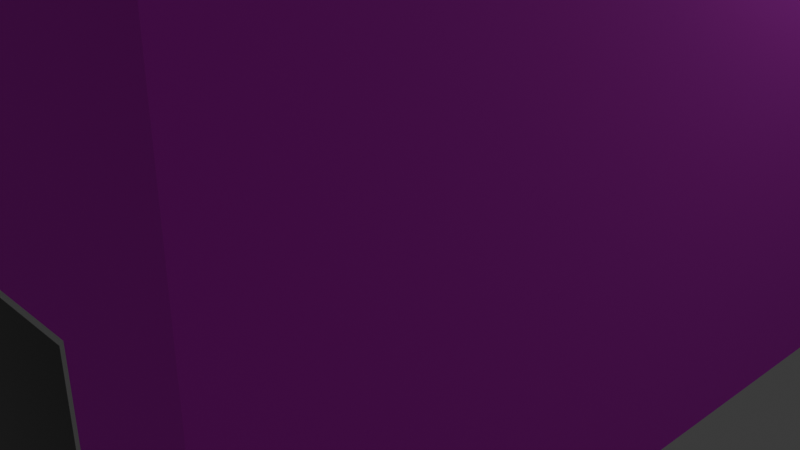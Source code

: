 # Source: house_1.blend  (saved by Blender 4.2.66; exported with 4.5.12 LTS)
import bpy
from mathutils import Matrix  # noqa: F401  (used for matrix-valued properties, if any)

bpy.ops.wm.read_factory_settings(use_empty=True)
scene = bpy.context.scene
scene.name = 'Scene'

# ---- collections
col_collection = bpy.data.collections.new('Collection'); scene.collection.children.link(col_collection)
col_cam_light = bpy.data.collections.new('cam&light'); scene.collection.children.link(col_cam_light)
col_scale_reference = bpy.data.collections.new('scale reference'); scene.collection.children.link(col_scale_reference)

# ---- images (referenced by path relative to the original .blend; pixels are not part of the script)
import os
ASSET_DIR = os.environ.get("B2B_ASSET_DIR", "")  # directory of the original .blend (textures are referenced by path, not embedded)
HERE = os.path.dirname(os.path.abspath(__file__))  # packed textures are extracted next to this script under _unpacked/

def load_image(name, relpath, width, height, colorspace="sRGB"):
    """Load a texture the original file referenced (path relative to the .blend, or extracted next to this script)."""
    p = next((c for c in (os.path.join(HERE, relpath), os.path.join(ASSET_DIR, relpath)) if relpath and os.path.exists(c)), "")
    if p:
        img = bpy.data.images.load(p, check_existing=True)
        img.name = name
    else:  # same state as the original file: an image datablock whose file is absent (Cycles renders it pink)
        img = bpy.data.images.new(name, width, height)
        img.source = "FILE"
        img.filepath = "//" + (relpath or name)
    img.colorspace_settings.name = colorspace
    return img
img_bricks_02_256x256_png = load_image('Bricks_02-256x256.png', 'Bricks_02-256x256.png', 1024, 1024, 'sRGB')
img_roofs_01_256x256_png = load_image('Roofs_01-256x256.png', 'Roofs_01-256x256.png', 1024, 1024, 'sRGB')

# ---- materials (node trees are filled in below, after node groups)
mat_brick = bpy.data.materials.new('Brick')
mat_doorred = bpy.data.materials.new('DoorRed')
mat_paintwhite = bpy.data.materials.new('PaintWhite')
mat_darkness = bpy.data.materials.new('Darkness')
mat_roof = bpy.data.materials.new('Roof')
mat_material_001 = bpy.data.materials.new('Material.001')
mat_material_001.alpha_threshold = 0.0
mat_material_001.use_transparent_shadow = False
mat_material_001.roughness = 0.5
mat_material_001.line_color = (0.0, 0.0, 0.0, 1.0)
mat_skin = bpy.data.materials.new('Skin')
mat_skin.roughness = 0.5
mat_top = bpy.data.materials.new('Top')
mat_trousers = bpy.data.materials.new('Trousers')
mat_shoes = bpy.data.materials.new('Shoes')

# ---- material node trees
mat_brick.use_nodes = True; mat_brick.node_tree.nodes.clear()
_N = mat_brick.node_tree.nodes; _L = mat_brick.node_tree.links
n0 = _N.new('ShaderNodeBsdfPrincipled'); n0.name = 'Principled BSDF'; n0.location = (10, 300)
n0.inputs[2].default_value = 1.0
n1 = _N.new('ShaderNodeOutputMaterial'); n1.name = 'Material Output'; n1.location = (300, 300)
n2 = _N.new('ShaderNodeTexImage'); n2.name = 'Image Texture.001'; n2.location = (-295, 299)
n2.image = img_bricks_02_256x256_png
n2.projection = 'BOX'
n3 = _N.new('ShaderNodeMapping'); n3.name = 'Mapping'; n3.location = (-619, 291)
n3.vector_type = 'TEXTURE'
n3.inputs[3].default_value = (0.2, 0.2, 0.2)
n4 = _N.new('ShaderNodeTexCoord'); n4.name = 'Texture Coordinate'; n4.location = (-929, 280)
_L.new(n0.outputs[0], n1.inputs[0])
_L.new(n2.outputs[0], n0.inputs[0])
_L.new(n3.outputs[0], n2.inputs[0])
_L.new(n4.outputs[0], n3.inputs[0])
n1.is_active_output = True
mat_doorred.use_nodes = True; mat_doorred.node_tree.nodes.clear()
_N = mat_doorred.node_tree.nodes; _L = mat_doorred.node_tree.links
n0 = _N.new('ShaderNodeBsdfPrincipled'); n0.name = 'Principled BSDF'; n0.location = (10, 300)
n0.inputs[0].default_value = (0.8879, 0.06125, 0.002125, 1.0)
n1 = _N.new('ShaderNodeOutputMaterial'); n1.name = 'Material Output'; n1.location = (300, 300)
_L.new(n0.outputs[0], n1.inputs[0])
n1.is_active_output = True
mat_paintwhite.use_nodes = True; mat_paintwhite.node_tree.nodes.clear()
_N = mat_paintwhite.node_tree.nodes; _L = mat_paintwhite.node_tree.links
n0 = _N.new('ShaderNodeBsdfPrincipled'); n0.name = 'Principled BSDF'; n0.location = (10, 300)
n0.inputs[2].default_value = 0.3
n1 = _N.new('ShaderNodeOutputMaterial'); n1.name = 'Material Output'; n1.location = (300, 300)
_L.new(n0.outputs[0], n1.inputs[0])
n1.is_active_output = True
mat_darkness.use_nodes = True; mat_darkness.node_tree.nodes.clear()
_N = mat_darkness.node_tree.nodes; _L = mat_darkness.node_tree.links
n0 = _N.new('ShaderNodeBsdfPrincipled'); n0.name = 'Principled BSDF'; n0.location = (10, 300)
n0.inputs[0].default_value = (0.04714, 0.04714, 0.04714, 1.0)
n0.inputs[2].default_value = 0.2
n1 = _N.new('ShaderNodeOutputMaterial'); n1.name = 'Material Output'; n1.location = (300, 300)
_L.new(n0.outputs[0], n1.inputs[0])
n1.is_active_output = True
mat_roof.use_nodes = True; mat_roof.node_tree.nodes.clear()
_N = mat_roof.node_tree.nodes; _L = mat_roof.node_tree.links
n0 = _N.new('ShaderNodeBsdfPrincipled'); n0.name = 'Principled BSDF'; n0.location = (10, 300)
n1 = _N.new('ShaderNodeOutputMaterial'); n1.name = 'Material Output'; n1.location = (300, 300)
n2 = _N.new('ShaderNodeTexImage'); n2.name = 'Image Texture'; n2.location = (-358, 297)
n2.image = img_roofs_01_256x256_png
n2.projection = 'BOX'
n3 = _N.new('ShaderNodeMapping'); n3.name = 'Mapping'; n3.location = (-604, 297)
n4 = _N.new('ShaderNodeTexCoord'); n4.name = 'Texture Coordinate'; n4.location = (-885, 292)
_L.new(n0.outputs[0], n1.inputs[0])
_L.new(n2.outputs[0], n0.inputs[0])
_L.new(n4.outputs[3], n3.inputs[0])
_L.new(n3.outputs[0], n2.inputs[0])
n1.is_active_output = True
mat_material_001.use_nodes = True; mat_material_001.node_tree.nodes.clear()
_N = mat_material_001.node_tree.nodes; _L = mat_material_001.node_tree.links
n0 = _N.new('ShaderNodeOutputMaterial'); n0.name = 'Material Output'; n0.location = (300, 300)
n1 = _N.new('ShaderNodeBsdfPrincipled'); n1.name = 'Principled BSDF'; n1.location = (10, 300)
n1.inputs[3].default_value = 1.45
_L.new(n1.outputs[0], n0.inputs[0])
n0.is_active_output = True
mat_skin.use_nodes = True; mat_skin.node_tree.nodes.clear()
_N = mat_skin.node_tree.nodes; _L = mat_skin.node_tree.links
n0 = _N.new('ShaderNodeBsdfPrincipled'); n0.name = 'Principled BSDF'; n0.location = (10, 300)
n0.inputs[0].default_value = (0.1477, 0.09316, 0.7264, 1.0)
n1 = _N.new('ShaderNodeOutputMaterial'); n1.name = 'Material Output'; n1.location = (300, 300)
n2 = _N.new('ShaderNodeNormalMap'); n2.name = 'Normal Map'; n2.location = (-300, -300)
n2.label = 'Normal/Map'
n2.inputs[0].default_value = 0.0
_L.new(n0.outputs[0], n1.inputs[0])
_L.new(n2.outputs[0], n0.inputs[5])
n1.is_active_output = True
mat_top.use_nodes = True; mat_top.node_tree.nodes.clear()
_N = mat_top.node_tree.nodes; _L = mat_top.node_tree.links
n0 = _N.new('ShaderNodeBsdfPrincipled'); n0.name = 'Principled BSDF'; n0.location = (10, 300)
n0.inputs[0].default_value = (0.04322, 0.8003, 0.04734, 1.0)
n1 = _N.new('ShaderNodeOutputMaterial'); n1.name = 'Material Output'; n1.location = (300, 300)
_L.new(n0.outputs[0], n1.inputs[0])
n1.is_active_output = True
mat_trousers.use_nodes = True; mat_trousers.node_tree.nodes.clear()
_N = mat_trousers.node_tree.nodes; _L = mat_trousers.node_tree.links
n0 = _N.new('ShaderNodeBsdfPrincipled'); n0.name = 'Principled BSDF'; n0.location = (10, 300)
n0.inputs[0].default_value = (0.4917, 0.4947, 0.8005, 1.0)
n1 = _N.new('ShaderNodeOutputMaterial'); n1.name = 'Material Output'; n1.location = (300, 300)
_L.new(n0.outputs[0], n1.inputs[0])
n1.is_active_output = True
mat_shoes.use_nodes = True; mat_shoes.node_tree.nodes.clear()
_N = mat_shoes.node_tree.nodes; _L = mat_shoes.node_tree.links
n0 = _N.new('ShaderNodeBsdfPrincipled'); n0.name = 'Principled BSDF'; n0.location = (10, 300)
n0.inputs[0].default_value = (0.012, 0.012, 0.012, 1.0)
n1 = _N.new('ShaderNodeOutputMaterial'); n1.name = 'Material Output'; n1.location = (300, 300)
_L.new(n0.outputs[0], n1.inputs[0])
n1.is_active_output = True

# ---- world
world_world = bpy.data.worlds.new('World'); scene.world = world_world
world_world.use_nodes = True; world_world.node_tree.nodes.clear()
_N = world_world.node_tree.nodes; _L = world_world.node_tree.links
n0 = _N.new('ShaderNodeOutputWorld'); n0.name = 'World Output'; n0.location = (300, 300)
n1 = _N.new('ShaderNodeBackground'); n1.name = 'Background'; n1.location = (10, 300)
n1.inputs[0].default_value = (0.05088, 0.05088, 0.05088, 1.0)
_L.new(n1.outputs[0], n0.inputs[0])
n0.is_active_output = True
world_world.color = (0.05088, 0.05088, 0.05088)
world_world.sun_shadow_jitter_overblur = 0.0

# ---- cameras
cam_camera = bpy.data.cameras.new('Camera')
cam_camera.clip_end = 100.0
cam_camera.ortho_scale = 7.314

# ---- lights
light_light = bpy.data.lights.new('Light', 'POINT')
light_light.energy = 1000.0
light_light.shadow_soft_size = 0.1

# ---- meshes
me_cube_001 = bpy.data.meshes.new('Cube.001')
me_cube_001.from_pydata([(-4.0, -5.0, -4.0), (-4.0, -5.0, 2.0), (-4.0, 5.0, -4.0), (-4.0, 5.0, 2.0), (4.0, -5.0, -4.0), (4.0, -5.0, 2.0), (4.0, 5.0, -4.0), (4.0, 5.0, 2.0), (-3.004, 5.0, -4.0), (-3.004, 5.0, 2.0), (-2.946, -5.0, -3.943), (-3.004, -5.0, 2.0), (-1.744, 5.0, 2.0), (-1.801, -5.0, -3.943), (-1.744, 5.0, -4.0), (-1.744, -5.0, 2.0), (-4.0, -5.0, -1.911), (-4.0, 5.0, -1.911), (4.0, 5.0, -1.911), (4.0, -5.0, -1.911), (-2.946, -5.0, -1.968), (-3.004, 5.0, -1.911), (-1.801, -5.0, -1.968), (-1.744, 5.0, -1.911), (-0.7074, 5.0, 2.0), (2.964, 5.0, 2.0), (-0.7074, -5.0, -4.0), (2.964, -5.0, -4.0), (2.964, 5.0, -4.0), (-0.7074, 5.0, -4.0), (2.964, -5.0, 2.0), (-0.7074, -5.0, 2.0), (2.91, -5.0, -1.965), (-0.6532, -5.0, -1.965), (-0.7074, 5.0, -1.911), (2.964, 5.0, -1.911), (-4.0, 5.0, -2.197), (-4.0, 5.0, -3.281), (4.0, 5.0, -2.197), (4.0, 5.0, -3.281), (4.0, -5.0, -2.197), (4.0, -5.0, -3.281), (-2.946, -5.0, -2.197), (-2.946, -5.0, -3.281), (-3.004, 5.0, -2.197), (-3.004, 5.0, -3.281), (-1.801, -5.0, -2.197), (-1.801, -5.0, -3.281), (-1.744, 5.0, -2.197), (-1.744, 5.0, -3.281), (-4.0, -5.0, -3.281), (-4.0, -5.0, -2.197), (-0.7074, 5.0, -2.197), (-0.7074, 5.0, -3.281), (2.964, 5.0, -2.197), (2.964, 5.0, -3.281), (2.91, -5.0, -2.197), (2.91, -5.0, -3.226), (-0.6532, -5.0, -2.197), (-0.6532, -5.0, -3.226), (-4.0, -5.0, -0.8522), (-4.0, 5.0, -0.8522), (4.0, 5.0, -0.8522), (4.0, -5.0, -0.8522), (-3.004, -5.0, -0.8522), (-3.004, 5.0, -0.8522), (-1.744, -5.0, -0.8522), (-1.744, 5.0, -0.8522), (2.964, -5.0, -0.8522), (-0.7074, -5.0, -0.8522), (-0.7074, 5.0, -0.8522), (2.964, 5.0, -0.8522), (-4.0, -5.0, 0.09905), (-4.0, -5.0, 1.391), (-4.0, 5.0, 1.391), (-4.0, 5.0, 0.09905), (4.0, 5.0, 1.391), (4.0, 5.0, 0.09905), (4.0, -5.0, 1.391), (4.0, -5.0, 0.09905), (-2.949, -5.0, 1.336), (-2.949, -5.0, 0.1533), (-3.004, 5.0, 1.391), (-3.004, 5.0, 0.09905), (-1.798, -5.0, 1.336), (-1.798, -5.0, 0.1533), (-1.744, 5.0, 1.391), (-1.744, 5.0, 0.09905), (2.91, -5.0, 1.336), (2.91, -5.0, 0.1533), (-0.6532, -5.0, 1.336), (-0.6532, -5.0, 0.1533), (-0.7074, 5.0, 1.391), (-0.7074, 5.0, 0.09905), (2.964, 5.0, 1.391), (2.964, 5.0, 0.09905), (-3.004, -5.0, -3.281), (-3.004, -5.0, -4.0), (-1.744, -5.0, -4.0), (-1.744, -5.0, -3.281), (-1.744, -5.0, -1.911), (-3.004, -5.0, -1.911), (-3.004, -5.0, -2.197), (-1.744, -5.0, -2.197), (2.964, -5.0, -1.911), (-0.7074, -5.0, -1.911), (2.964, -5.0, -2.197), (2.964, -5.0, -3.281), (-0.7074, -5.0, -2.197), (-0.7074, -5.0, -3.281), (-3.004, -5.0, 1.391), (-3.004, -5.0, 0.09905), (-1.744, -5.0, 1.391), (-1.744, -5.0, 0.09905), (2.964, -5.0, 1.391), (2.964, -5.0, 0.09905), (-0.7074, -5.0, 1.391), (-0.7074, -5.0, 0.09905), (-4.0, 0.0, 5.748), (2.964, 0.0, 5.748), (4.0, 0.0, 5.748), (-3.004, 0.0, 5.748), (-1.744, 0.0, 5.748), (-0.7074, 0.0, 5.748)], [], [(73, 1, 3, 74), (94, 25, 7, 76), (76, 7, 5, 78), (110, 11, 1, 73), (28, 6, 4, 27), (12, 9, 121, 122), (9, 3, 118, 121), (2, 8, 97, 0), (112, 15, 11, 110), (74, 3, 9, 82), (116, 31, 15, 112), (15, 31, 123, 122), (8, 14, 98, 97), (82, 9, 12, 86), (44, 21, 23, 48), (108, 105, 100, 103), (36, 17, 21, 44), (46, 22, 20, 42), (102, 101, 16, 51), (38, 18, 19, 40), (54, 35, 18, 38), (51, 16, 17, 36), (48, 23, 34, 52), (52, 34, 35, 54), (40, 19, 104, 106), (56, 32, 33, 58), (30, 5, 120, 119), (3, 1, 118), (78, 5, 30, 114), (114, 30, 31, 116), (14, 29, 26, 98), (29, 28, 27, 26), (86, 12, 24, 92), (92, 24, 25, 94), (27, 107, 109, 26), (57, 56, 58, 59), (4, 41, 107, 27), (41, 40, 106, 107), (29, 53, 55, 28), (53, 52, 54, 55), (14, 49, 53, 29), (49, 48, 52, 53), (0, 50, 37, 2), (50, 51, 36, 37), (28, 55, 39, 6), (55, 54, 38, 39), (6, 39, 41, 4), (39, 38, 40, 41), (97, 96, 50, 0), (96, 102, 51, 50), (13, 47, 43, 10), (47, 46, 42, 43), (2, 37, 45, 8), (37, 36, 44, 45), (26, 109, 99, 98), (109, 108, 103, 99), (8, 45, 49, 14), (45, 44, 48, 49), (34, 70, 71, 35), (23, 67, 70, 34), (104, 68, 69, 105), (19, 63, 68, 104), (21, 65, 67, 23), (105, 69, 66, 100), (17, 61, 65, 21), (100, 66, 64, 101), (101, 64, 60, 16), (18, 62, 63, 19), (35, 71, 62, 18), (16, 60, 61, 17), (70, 93, 95, 71), (93, 92, 94, 95), (67, 87, 93, 70), (87, 86, 92, 93), (68, 115, 117, 69), (89, 88, 90, 91), (63, 79, 115, 68), (79, 78, 114, 115), (65, 83, 87, 67), (83, 82, 86, 87), (69, 117, 113, 66), (117, 116, 112, 113), (61, 75, 83, 65), (75, 74, 82, 83), (66, 113, 111, 64), (85, 84, 80, 81), (64, 111, 72, 60), (111, 110, 73, 72), (62, 77, 79, 63), (77, 76, 78, 79), (71, 95, 77, 62), (95, 94, 76, 77), (60, 72, 75, 61), (72, 73, 74, 75), (10, 43, 96, 97), (13, 10, 97, 98), (47, 13, 98, 99), (20, 22, 100, 101), (42, 20, 101, 102), (43, 42, 102, 96), (22, 46, 103, 100), (46, 47, 99, 103), (33, 32, 104, 105), (32, 56, 106, 104), (56, 57, 107, 106), (58, 33, 105, 108), (59, 58, 108, 109), (57, 59, 109, 107), (81, 80, 110, 111), (84, 85, 113, 112), (88, 89, 115, 114), (91, 90, 116, 117), (89, 91, 117, 115), (90, 88, 114, 116), (85, 81, 111, 113), (80, 84, 112, 110), (24, 12, 122, 123), (31, 30, 119, 123), (25, 24, 123, 119), (1, 11, 121, 118), (5, 7, 120), (11, 15, 122, 121), (7, 25, 119, 120)])
me_cube_001.polygons.foreach_set('material_index', [0, 0, 0, 0, 1, 5, 5, 1, 0, 0, 0, 5, 1, 0, 0, 0, 0, 2, 0, 0, 0, 0, 0, 0, 0, 4, 5, 0, 0, 0, 1, 1, 0, 0, 0, 4, 0, 0, 0, 0, 0, 0, 0, 0, 0, 0, 0, 0, 0, 0, 2, 2, 0, 0, 0, 0, 0, 0, 0, 0, 0, 0, 0, 0, 0, 0, 0, 0, 0, 0, 0, 0, 0, 0, 0, 4, 0, 0, 0, 0, 0, 0, 0, 0, 0, 4, 0, 0, 0, 0, 0, 0, 0, 0, 3, 3, 3, 3, 3, 3, 3, 3, 3, 3, 3, 3, 3, 3, 3, 3, 3, 3, 3, 3, 3, 3, 5, 5, 5, 5, 0, 5, 5])
_uv = me_cube_001.uv_layers.new(name='UVMap')
_uv.uv.foreach_set('vector', [0.5926, 0.0, 0.625, 0.0, 0.625, 0.25, 0.5926, 0.25, 0.5926, 0.4402, 0.625, 0.4402, 0.625, 0.5, 0.5926, 0.5, 0.5926, 0.5, 0.625, 0.5, 0.625, 0.75, 0.5926, 0.75, 0.5926, 0.9689, 0.625, 0.9689, 0.625, 1.0, 0.5926, 1.0, 0.3152, 0.5, 0.375, 0.5, 0.375, 0.75, 0.3152, 0.75, 0.625, 0.3205, 0.625, 0.2811, 0.625, 0.2811, 0.625, 0.3205, 0.625, 0.2811, 0.625, 0.25, 0.625, 0.25, 0.625, 0.2811, 0.125, 0.5, 0.1561, 0.5, 0.1561, 0.75, 0.125, 0.75, 0.5926, 0.9295, 0.625, 0.9295, 0.625, 0.9689, 0.5926, 0.9689, 0.5926, 0.25, 0.625, 0.25, 0.625, 0.2811, 0.5926, 0.2811, 0.5926, 0.8697, 0.625, 0.8697, 0.625, 0.9295, 0.5926, 0.9295, 0.625, 0.9295, 0.625, 0.8697, 0.625, 0.8697, 0.625, 0.9295, 0.1561, 0.5, 0.1955, 0.5, 0.1955, 0.75, 0.1561, 0.75, 0.5926, 0.2811, 0.625, 0.2811, 0.625, 0.3205, 0.5926, 0.3205, 0.4185, 0.2811, 0.4403, 0.2811, 0.4403, 0.3205, 0.4185, 0.3205, 0.4185, 0.8697, 0.4403, 0.8697, 0.4403, 0.9295, 0.4185, 0.9295, 0.4185, 0.25, 0.4403, 0.25, 0.4403, 0.2811, 0.4185, 0.2811, 0.4185, 0.9313, 0.4359, 0.9313, 0.4359, 0.9671, 0.4185, 0.9671, 0.4185, 0.9689, 0.4403, 0.9689, 0.4403, 1.0, 0.4185, 1.0, 0.4185, 0.5, 0.4403, 0.5, 0.4403, 0.75, 0.4185, 0.75, 0.4185, 0.4402, 0.4403, 0.4402, 0.4403, 0.5, 0.4185, 0.5, 0.4185, 0.0, 0.4403, 0.0, 0.4403, 0.25, 0.4185, 0.25, 0.4185, 0.3205, 0.4403, 0.3205, 0.4403, 0.3803, 0.4185, 0.3803, 0.4185, 0.3803, 0.4403, 0.3803, 0.4403, 0.4402, 0.4185, 0.4402, 0.4185, 0.75, 0.4403, 0.75, 0.4403, 0.8098, 0.4185, 0.8098, 0.4185, 0.8107, 0.4362, 0.8107, 0.4362, 0.8688, 0.4185, 0.8688, 0.625, 0.8098, 0.625, 0.75, 0.625, 0.75, 0.625, 0.8098, 0.625, 0.25, 0.625, 0.0, 0.625, 0.25, 0.5926, 0.75, 0.625, 0.75, 0.625, 0.8098, 0.5926, 0.8098, 0.5926, 0.8098, 0.625, 0.8098, 0.625, 0.8697, 0.5926, 0.8697, 0.1955, 0.5, 0.2553, 0.5, 0.2553, 0.75, 0.1955, 0.75, 0.2553, 0.5, 0.3152, 0.5, 0.3152, 0.75, 0.2553, 0.75, 0.5926, 0.3205, 0.625, 0.3205, 0.625, 0.3803, 0.5926, 0.3803, 0.5926, 0.3803, 0.625, 0.3803, 0.625, 0.4402, 0.5926, 0.4402, 0.375, 0.8098, 0.403, 0.8098, 0.403, 0.8697, 0.375, 0.8697, 0.4038, 0.8107, 0.4185, 0.8107, 0.4185, 0.8688, 0.4038, 0.8688, 0.375, 0.75, 0.403, 0.75, 0.403, 0.8098, 0.375, 0.8098, 0.403, 0.75, 0.4185, 0.75, 0.4185, 0.8098, 0.403, 0.8098, 0.375, 0.3803, 0.403, 0.3803, 0.403, 0.4402, 0.375, 0.4402, 0.403, 0.3803, 0.4185, 0.3803, 0.4185, 0.4402, 0.403, 0.4402, 0.375, 0.3205, 0.403, 0.3205, 0.403, 0.3803, 0.375, 0.3803, 0.403, 0.3205, 0.4185, 0.3205, 0.4185, 0.3803, 0.403, 0.3803, 0.375, 0.0, 0.403, 0.0, 0.403, 0.25, 0.375, 0.25, 0.403, 0.0, 0.4185, 0.0, 0.4185, 0.25, 0.403, 0.25, 0.375, 0.4402, 0.403, 0.4402, 0.403, 0.5, 0.375, 0.5, 0.403, 0.4402, 0.4185, 0.4402, 0.4185, 0.5, 0.403, 0.5, 0.375, 0.5, 0.403, 0.5, 0.403, 0.75, 0.375, 0.75, 0.403, 0.5, 0.4185, 0.5, 0.4185, 0.75, 0.403, 0.75, 0.375, 0.9689, 0.403, 0.9689, 0.403, 1.0, 0.375, 1.0, 0.403, 0.9689, 0.4185, 0.9689, 0.4185, 1.0, 0.403, 1.0, 0.3772, 0.9313, 0.403, 0.9313, 0.403, 0.9671, 0.3772, 0.9671, 0.403, 0.9313, 0.4185, 0.9313, 0.4185, 0.9671, 0.403, 0.9671, 0.375, 0.25, 0.403, 0.25, 0.403, 0.2811, 0.375, 0.2811, 0.403, 0.25, 0.4185, 0.25, 0.4185, 0.2811, 0.403, 0.2811, 0.375, 0.8697, 0.403, 0.8697, 0.403, 0.9295, 0.375, 0.9295, 0.403, 0.8697, 0.4185, 0.8697, 0.4185, 0.9295, 0.403, 0.9295, 0.375, 0.2811, 0.403, 0.2811, 0.403, 0.3205, 0.375, 0.3205, 0.403, 0.2811, 0.4185, 0.2811, 0.4185, 0.3205, 0.403, 0.3205, 0.4403, 0.3803, 0.4734, 0.3803, 0.4734, 0.4402, 0.4403, 0.4402, 0.4403, 0.3205, 0.4734, 0.3205, 0.4734, 0.3803, 0.4403, 0.3803, 0.4403, 0.8098, 0.4734, 0.8098, 0.4734, 0.8697, 0.4403, 0.8697, 0.4403, 0.75, 0.4734, 0.75, 0.4734, 0.8098, 0.4403, 0.8098, 0.4403, 0.2811, 0.4734, 0.2811, 0.4734, 0.3205, 0.4403, 0.3205, 0.4403, 0.8697, 0.4734, 0.8697, 0.4734, 0.9295, 0.4403, 0.9295, 0.4403, 0.25, 0.4734, 0.25, 0.4734, 0.2811, 0.4403, 0.2811, 0.4403, 0.9295, 0.4734, 0.9295, 0.4734, 0.9689, 0.4403, 0.9689, 0.4403, 0.9689, 0.4734, 0.9689, 0.4734, 1.0, 0.4403, 1.0, 0.4403, 0.5, 0.4734, 0.5, 0.4734, 0.75, 0.4403, 0.75, 0.4403, 0.4402, 0.4734, 0.4402, 0.4734, 0.5, 0.4403, 0.5, 0.4403, 0.0, 0.4734, 0.0, 0.4734, 0.25, 0.4403, 0.25, 0.4734, 0.3803, 0.5239, 0.3803, 0.5239, 0.4402, 0.4734, 0.4402, 0.5239, 0.3803, 0.5926, 0.3803, 0.5926, 0.4402, 0.5239, 0.4402, 0.4734, 0.3205, 0.5239, 0.3205, 0.5239, 0.3803, 0.4734, 0.3803, 0.5239, 0.3205, 0.5926, 0.3205, 0.5926, 0.3803, 0.5239, 0.3803, 0.4734, 0.8098, 0.5239, 0.8098, 0.5239, 0.8697, 0.4734, 0.8697, 0.5268, 0.8107, 0.5897, 0.8107, 0.5897, 0.8688, 0.5268, 0.8688, 0.4734, 0.75, 0.5239, 0.75, 0.5239, 0.8098, 0.4734, 0.8098, 0.5239, 0.75, 0.5926, 0.75, 0.5926, 0.8098, 0.5239, 0.8098, 0.4734, 0.2811, 0.5239, 0.2811, 0.5239, 0.3205, 0.4734, 0.3205, 0.5239, 0.2811, 0.5926, 0.2811, 0.5926, 0.3205, 0.5239, 0.3205, 0.4734, 0.8697, 0.5239, 0.8697, 0.5239, 0.9295, 0.4734, 0.9295, 0.5239, 0.8697, 0.5926, 0.8697, 0.5926, 0.9295, 0.5239, 0.9295, 0.4734, 0.25, 0.5239, 0.25, 0.5239, 0.2811, 0.4734, 0.2811, 0.5239, 0.25, 0.5926, 0.25, 0.5926, 0.2811, 0.5239, 0.2811, 0.4734, 0.9295, 0.5239, 0.9295, 0.5239, 0.9689, 0.4734, 0.9689, 0.5268, 0.9312, 0.5897, 0.9312, 0.5897, 0.9672, 0.5268, 0.9672, 0.4734, 0.9689, 0.5239, 0.9689, 0.5239, 1.0, 0.4734, 1.0, 0.5239, 0.9689, 0.5926, 0.9689, 0.5926, 1.0, 0.5239, 1.0, 0.4734, 0.5, 0.5239, 0.5, 0.5239, 0.75, 0.4734, 0.75, 0.5239, 0.5, 0.5926, 0.5, 0.5926, 0.75, 0.5239, 0.75, 0.4734, 0.4402, 0.5239, 0.4402, 0.5239, 0.5, 0.4734, 0.5, 0.5239, 0.4402, 0.5926, 0.4402, 0.5926, 0.5, 0.5239, 0.5, 0.4734, 0.0, 0.5239, 0.0, 0.5239, 0.25, 0.4734, 0.25, 0.5239, 0.0, 0.5926, 0.0, 0.5926, 0.25, 0.5239, 0.25, 0.3772, 0.9671, 0.403, 0.9671, 0.403, 0.9689, 0.375, 0.9689, 0.3772, 0.9313, 0.3772, 0.9671, 0.375, 0.9689, 0.375, 0.9295, 0.403, 0.9313, 0.3772, 0.9313, 0.375, 0.9295, 0.403, 0.9295, 0.4359, 0.9671, 0.4359, 0.9313, 0.4403, 0.9295, 0.4403, 0.9689, 0.4185, 0.9671, 0.4359, 0.9671, 0.4403, 0.9689, 0.4185, 0.9689, 0.403, 0.9671, 0.4185, 0.9671, 0.4185, 0.9689, 0.403, 0.9689, 0.4359, 0.9313, 0.4185, 0.9313, 0.4185, 0.9295, 0.4403, 0.9295, 0.4185, 0.9313, 0.403, 0.9313, 0.403, 0.9295, 0.4185, 0.9295, 0.4362, 0.8688, 0.4362, 0.8107, 0.4403, 0.8098, 0.4403, 0.8697, 0.4362, 0.8107, 0.4185, 0.8107, 0.4185, 0.8098, 0.4403, 0.8098, 0.4185, 0.8107, 0.4038, 0.8107, 0.403, 0.8098, 0.4185, 0.8098, 0.4185, 0.8688, 0.4362, 0.8688, 0.4403, 0.8697, 0.4185, 0.8697, 0.4038, 0.8688, 0.4185, 0.8688, 0.4185, 0.8697, 0.403, 0.8697, 0.4038, 0.8107, 0.4038, 0.8688, 0.403, 0.8697, 0.403, 0.8098, 0.5268, 0.9672, 0.5897, 0.9672, 0.5926, 0.9689, 0.5239, 0.9689, 0.5897, 0.9312, 0.5268, 0.9312, 0.5239, 0.9295, 0.5926, 0.9295, 0.5897, 0.8107, 0.5268, 0.8107, 0.5239, 0.8098, 0.5926, 0.8098, 0.5268, 0.8688, 0.5897, 0.8688, 0.5926, 0.8697, 0.5239, 0.8697, 0.5268, 0.8107, 0.5268, 0.8688, 0.5239, 0.8697, 0.5239, 0.8098, 0.5897, 0.8688, 0.5897, 0.8107, 0.5926, 0.8098, 0.5926, 0.8697, 0.5268, 0.9312, 0.5268, 0.9672, 0.5239, 0.9689, 0.5239, 0.9295, 0.5897, 0.9672, 0.5897, 0.9312, 0.5926, 0.9295, 0.5926, 0.9689, 0.625, 0.3803, 0.625, 0.3205, 0.625, 0.3205, 0.625, 0.3803, 0.625, 0.8697, 0.625, 0.8098, 0.625, 0.8098, 0.625, 0.8697, 0.625, 0.4402, 0.625, 0.3803, 0.625, 0.3803, 0.625, 0.4402, 0.625, 1.0, 0.625, 0.9689, 0.625, 0.9689, 0.625, 1.0, 0.625, 0.75, 0.625, 0.5, 0.625, 0.75, 0.625, 0.9689, 0.625, 0.9295, 0.625, 0.9295, 0.625, 0.9689, 0.625, 0.5, 0.625, 0.4402, 0.625, 0.4402, 0.625, 0.5])
me_cube_001.materials.append(mat_brick)
me_cube_001.materials.append(None)
me_cube_001.materials.append(mat_doorred)
me_cube_001.materials.append(mat_paintwhite)
me_cube_001.materials.append(mat_darkness)
me_cube_001.materials.append(mat_roof)
me_cube_001.update()
me_cube_002 = bpy.data.meshes.new('Cube.002')
me_cube_002.from_pydata([(0.198, 0.09698, 0.02171), (0.198, 0.09698, -0.2342), (0.198, -0.09698, 0.02171), (0.198, -0.09698, -0.2342), (0.0, 0.1583, -0.2342), (0.0, -0.1583, 0.02171), (0.0, -0.1583, -0.2342), (0.0, 0.1583, 0.02171), (0.1197, -0.1583, -0.2342), (0.1197, 0.1583, 0.02171), (0.1197, 0.1583, -0.2342), (0.1197, -0.1583, 0.02171), (0.198, 0.07464, 0.2598), (0.198, -0.09698, 0.1261), (0.1197, 0.1583, 0.1261), (0.1197, -0.1583, 0.1261), (0.0, -0.1583, 0.1261), (0.0, 0.1583, 0.1261), (0.198, 0.07464, 0.3473), (0.198, -0.09698, 0.3807), (0.1197, 0.1583, 0.3807), (0.1197, -0.1583, 0.3807), (0.0, -0.1583, 0.3807), (0.0, 0.1583, 0.3807), (0.1477, 0.03511, 0.4984), (0.1477, -0.03511, 0.4984), (0.1193, 0.0573, 0.4984), (0.1193, -0.0573, 0.4984), (0.0, -0.0573, 0.4984), (0.0, 0.0573, 0.4984), (0.1123, -0.027, -0.2935), (0.1603, -0.05061, -0.2935), (0.1603, 0.05061, -0.2935), (0.1123, 0.027, -0.2935), (0.0, 0.0826, -0.2935), (0.0, -0.0826, -0.2935), (0.1194, 0.0826, -0.2935), (0.05621, -0.027, -0.2935), (0.05621, 0.027, -0.2935), (0.1194, -0.0826, -0.2935), (0.05621, 0.027, -0.3384), (0.05621, -0.027, -0.3384), (0.1123, 0.027, -0.3384), (0.1123, -0.027, -0.3384), (0.05621, 0.027, -0.6032), (0.05621, -0.027, -0.6032), (0.1123, 0.027, -0.6032), (0.1123, -0.027, -0.6032), (0.05621, 0.027, -0.6281), (0.05621, -0.027, -0.6281), (0.1123, 0.027, -0.6281), (0.1123, -0.027, -0.6281), (0.05621, 0.027, -0.6517), (0.05621, -0.027, -0.6517), (0.1123, 0.027, -0.6517), (0.1123, -0.027, -0.6517), (0.05621, 0.027, -0.8961), (0.05621, -0.027, -0.8961), (0.1123, 0.027, -0.8961), (0.1123, -0.027, -0.8961), (0.03416, 0.04823, -0.9211), (0.03416, -0.04823, -0.9211), (0.1344, 0.04823, -0.9211), (0.1344, -0.04823, -0.9211), (0.0397, 0.0429, -0.9962), (0.0397, -0.0429, -0.9962), (0.1288, 0.0429, -0.9962), (0.1288, -0.0429, -0.9962), (0.05067, -0.1922, -0.9513), (0.1097, -0.1922, -0.9513), (0.05067, -0.1922, -0.9962), (0.1097, -0.1922, -0.9962), (0.05984, 0.1583, -0.2342), (0.05984, -0.1583, 0.02171), (0.05984, -0.1583, -0.2342), (0.05984, 0.1583, 0.02171), (0.05984, -0.1583, 0.1261), (0.05984, 0.1583, 0.1261), (0.05984, -0.1583, 0.3807), (0.05984, 0.1583, 0.3807), (0.05967, -0.0573, 0.4984), (0.05967, 0.0573, 0.4984), (0.05972, 0.0826, -0.2935), (0.05972, -0.0826, -0.2935), (0.08426, 0.027, -0.2935), (0.08426, -0.027, -0.2935), (0.08426, 0.027, -0.3384), (0.08426, -0.027, -0.3384), (0.08426, 0.027, -0.6032), (0.08426, -0.027, -0.6032), (0.08426, 0.027, -0.6281), (0.08426, -0.027, -0.6281), (0.08426, 0.027, -0.6517), (0.08426, -0.027, -0.6517), (0.08426, 0.027, -0.8961), (0.08426, -0.027, -0.8961), (0.08426, 0.04823, -0.9211), (0.08426, -0.04823, -0.9211), (0.08426, 0.0429, -0.9962), (0.08426, -0.0429, -0.9962), (0.08017, -0.1922, -0.9513), (0.08017, -0.1922, -0.9962), (0.198, 0.0, 0.02171), (0.198, 0.0, -0.2342), (0.198, 0.02235, 0.2598), (0.198, 0.02235, 0.3473), (0.1477, 0.0, 0.4984), (0.0, -0.0332, 0.4984), (0.1193, -0.02048, 0.4984), (0.1603, 0.0, -0.2935), (0.05621, 0.0, -0.2935), (0.1194, 0.0, -0.2935), (0.0, 0.0, -0.2935), (0.1123, 0.0, -0.2935), (0.05621, 0.0, -0.3384), (0.1123, 0.0, -0.3384), (0.05621, 0.0, -0.6032), (0.1123, 0.0, -0.6032), (0.05621, 0.0, -0.6281), (0.1123, 0.0, -0.6281), (0.05621, 0.0, -0.6517), (0.1123, 0.0, -0.6517), (0.05621, 0.0, -0.8961), (0.1123, 0.0, -0.8961), (0.03416, 0.0, -0.9211), (0.1344, 0.0, -0.9211), (0.0397, 0.0, -0.9962), (0.1288, 0.0, -0.9962), (0.08426, 0.0, -0.9962), (0.05967, -0.0332, 0.4984), (0.0, 0.0573, 0.8129), (0.05967, 0.0573, 0.8129), (0.0, 0.0, 0.8129), (0.05967, 0.0, 0.8129), (0.198, 0.09698, 0.3807), (0.198, 0.09698, 0.1261), (0.198, 0.0, 0.1261), (0.198, 0.0, 0.3807), (0.2272, 0.07464, 0.3473), (0.2272, 0.07464, 0.2598), (0.2272, 0.02235, 0.2598), (0.2272, 0.02235, 0.3473), (0.4919, 0.07464, 0.3271), (0.4919, 0.07464, 0.28), (0.4919, 0.02235, 0.28), (0.4919, 0.02235, 0.3271), (0.5301, 0.07464, 0.3271), (0.5301, 0.07464, 0.28), (0.5301, 0.02235, 0.28), (0.5301, 0.02235, 0.3271), (0.5682, 0.07464, 0.3271), (0.5682, 0.07464, 0.28), (0.5682, 0.02235, 0.28), (0.5682, 0.02235, 0.3271), (0.802, 0.07464, 0.3271), (0.802, 0.07464, 0.28), (0.802, 0.02235, 0.28), (0.802, 0.02235, 0.3271), (0.9199, 0.06801, 0.3143), (0.9199, 0.06801, 0.2928), (0.9199, 0.02897, 0.2928), (0.9199, 0.02897, 0.3143), (1.039, 0.05959, 0.3096), (1.039, 0.05959, 0.2975), (1.039, 0.03739, 0.2975), (1.039, 0.03739, 0.3096), (0.8078, 0.0276, 0.2921), (0.8078, 0.0276, 0.315), (0.8078, 0.06939, 0.2921), (0.8078, 0.06939, 0.315), (0.9203, -0.00179, 0.2928), (0.9203, -0.00179, 0.3143), (0.8644, -0.002475, 0.2925), (0.8644, -0.002475, 0.3146), (0.9783, 0.02235, 0.3), (0.9783, 0.02235, 0.3071), (0.9785, 0.006257, 0.3), (0.9785, 0.006257, 0.3071)], [], [(103, 3, 31, 109), (103, 102, 2, 3), (10, 9, 0, 1), (11, 2, 13, 15), (74, 73, 5, 6), (3, 2, 11, 8), (73, 11, 15, 76), (72, 75, 9, 10), (72, 10, 36, 82), (135, 14, 20, 134), (15, 13, 19, 21), (0, 9, 14, 135), (75, 7, 17, 77), (102, 0, 135, 136), (134, 20, 26, 24), (21, 19, 25, 27), (77, 17, 23, 79), (76, 15, 21, 78), (105, 104, 140, 141), (129, 107, 28, 80), (106, 108, 27, 25), (79, 23, 29, 81), (78, 21, 27, 80), (137, 134, 24, 106), (111, 109, 31, 39), (113, 30, 43, 115), (10, 1, 32, 36), (3, 8, 39, 31), (74, 6, 35, 83), (84, 38, 34, 82), (110, 37, 35, 112), (85, 30, 39, 83), (113, 33, 36, 111), (87, 41, 45, 89), (110, 38, 40, 114), (85, 37, 41, 87), (84, 33, 42, 86), (89, 45, 49, 91), (114, 40, 44, 116), (115, 43, 47, 117), (86, 42, 46, 88), (119, 51, 55, 121), (116, 44, 48, 118), (117, 47, 51, 119), (88, 46, 50, 90), (93, 53, 57, 95), (90, 50, 54, 92), (91, 49, 53, 93), (118, 48, 52, 120), (122, 56, 60, 124), (120, 52, 56, 122), (121, 55, 59, 123), (92, 54, 58, 94), (125, 63, 67, 127), (123, 59, 63, 125), (94, 58, 62, 96), (95, 57, 61, 97), (128, 127, 67, 99), (96, 62, 66, 98), (67, 63, 69, 71), (124, 60, 64, 126), (100, 68, 70, 101), (99, 67, 71, 101), (61, 65, 70, 68), (97, 61, 68, 100), (63, 97, 100, 69), (65, 99, 101, 70), (69, 100, 101, 71), (60, 96, 98, 64), (126, 128, 99, 65), (59, 95, 97, 63), (56, 94, 96, 60), (52, 92, 94, 56), (51, 91, 93, 55), (48, 90, 92, 52), (55, 93, 95, 59), (44, 88, 90, 48), (40, 86, 88, 44), (47, 89, 91, 51), (38, 84, 86, 40), (30, 85, 87, 43), (43, 87, 89, 47), (37, 85, 83, 35), (33, 84, 82, 36), (8, 74, 83, 39), (22, 78, 80, 28), (20, 79, 81, 26), (108, 129, 80, 27), (16, 76, 78, 22), (14, 77, 79, 20), (9, 75, 77, 14), (4, 72, 82, 34), (4, 7, 75, 72), (5, 73, 76, 16), (8, 11, 73, 74), (26, 81, 129, 108), (64, 98, 128, 126), (61, 124, 126, 65), (98, 66, 127, 128), (58, 123, 125, 62), (62, 125, 127, 66), (54, 121, 123, 58), (53, 120, 122, 57), (57, 122, 124, 61), (49, 118, 120, 53), (46, 117, 119, 50), (45, 116, 118, 49), (50, 119, 121, 54), (42, 115, 117, 46), (41, 114, 116, 45), (37, 110, 114, 41), (30, 113, 111, 39), (38, 110, 112, 34), (33, 113, 115, 42), (36, 32, 109, 111), (19, 137, 106, 25), (24, 26, 108, 106), (129, 81, 131, 133), (13, 136, 137, 19), (2, 102, 136, 13), (1, 0, 102, 103), (1, 103, 109, 32), (131, 130, 132, 133), (107, 129, 133, 132), (81, 29, 130, 131), (18, 12, 135, 134), (12, 104, 136, 135), (105, 18, 134, 137), (104, 105, 137, 136), (138, 141, 145, 142), (104, 12, 139, 140), (18, 105, 141, 138), (12, 18, 138, 139), (142, 145, 149, 146), (139, 138, 142, 143), (141, 140, 144, 145), (140, 139, 143, 144), (149, 148, 152, 153), (143, 142, 146, 147), (145, 144, 148, 149), (144, 143, 147, 148), (150, 153, 157, 154), (148, 147, 151, 152), (146, 149, 153, 150), (147, 146, 150, 151), (161, 167, 173, 171), (151, 150, 154, 155), (153, 152, 156, 157), (152, 151, 155, 156), (161, 160, 164, 165), (166, 168, 159, 160), (169, 167, 161, 158), (168, 169, 158, 159), (164, 163, 162, 165), (160, 159, 163, 164), (158, 161, 165, 162), (159, 158, 162, 163), (155, 154, 169, 168), (154, 157, 167, 169), (156, 155, 168, 166), (157, 156, 166, 167), (173, 172, 170, 171), (166, 160, 170, 172), (171, 170, 176, 177), (167, 166, 172, 173), (174, 175, 177, 176), (161, 171, 177, 175), (160, 161, 175, 174), (170, 160, 174, 176)])
me_cube_002.polygons.foreach_set('material_index', [2, 2, 2, 2, 2, 2, 2, 2, 2, 2, 2, 2, 2, 2, 2, 2, 2, 2, 2, 2, 2, 2, 2, 2, 2, 3, 2, 2, 2, 2, 2, 2, 2, 3, 3, 3, 3, 3, 3, 3, 3, 3, 3, 3, 3, 3, 3, 3, 3, 4, 3, 3, 3, 4, 4, 4, 4, 4, 4, 4, 4, 4, 4, 4, 4, 4, 4, 4, 4, 4, 4, 4, 3, 3, 3, 3, 3, 3, 3, 3, 3, 3, 2, 2, 2, 2, 2, 2, 2, 2, 2, 2, 2, 2, 2, 2, 4, 4, 4, 4, 4, 3, 3, 4, 3, 3, 3, 3, 3, 3, 3, 2, 2, 3, 2, 2, 2, 1, 2, 2, 2, 2, 1, 1, 1, 2, 2, 2, 2, 2, 2, 2, 2, 2, 2, 2, 2, 2, 2, 2, 2, 2, 2, 2, 2, 1, 2, 2, 2, 1, 1, 1, 1, 1, 1, 1, 1, 2, 2, 2, 2, 1, 1, 1, 1, 1, 1, 1, 1])
_uv = me_cube_002.uv_layers.new(name='UVMap')
_uv.uv.foreach_set('vector', [0.375, 0.625, 0.375, 0.75, 0.375, 0.75, 0.375, 0.625, 0.375, 0.625, 0.625, 0.625, 0.625, 0.75, 0.375, 0.75, 0.375, 0.4381, 0.625, 0.4381, 0.625, 0.5, 0.375, 0.5, 0.625, 0.8119, 0.625, 0.75, 0.625, 0.75, 0.625, 0.8119, 0.375, 0.8434, 0.625, 0.8434, 0.625, 0.875, 0.375, 0.875, 0.375, 0.75, 0.625, 0.75, 0.625, 0.8119, 0.375, 0.8119, 0.625, 0.8434, 0.625, 0.8119, 0.625, 0.8119, 0.625, 0.8434, 0.375, 0.4066, 0.625, 0.4066, 0.625, 0.4381, 0.375, 0.4381, 0.375, 0.4066, 0.375, 0.4381, 0.375, 0.4381, 0.375, 0.4066, 0.625, 0.5, 0.625, 0.4381, 0.625, 0.4381, 0.625, 0.5, 0.625, 0.8119, 0.625, 0.75, 0.625, 0.75, 0.625, 0.8119, 0.625, 0.5, 0.625, 0.4381, 0.625, 0.4381, 0.625, 0.5, 0.625, 0.4066, 0.625, 0.375, 0.625, 0.375, 0.625, 0.4066, 0.625, 0.625, 0.625, 0.5, 0.625, 0.5, 0.625, 0.625, 0.625, 0.5, 0.625, 0.4381, 0.625, 0.4381, 0.625, 0.5, 0.625, 0.8119, 0.625, 0.75, 0.625, 0.75, 0.625, 0.8119, 0.625, 0.4066, 0.625, 0.375, 0.625, 0.375, 0.625, 0.4066, 0.625, 0.8434, 0.625, 0.8119, 0.625, 0.8119, 0.625, 0.8434, 0.625, 0.5962, 0.625, 0.5962, 0.625, 0.5962, 0.625, 0.5962, 0.7184, 0.625, 0.75, 0.625, 0.75, 0.75, 0.7184, 0.75, 0.625, 0.625, 0.6869, 0.6697, 0.6869, 0.75, 0.625, 0.75, 0.625, 0.4066, 0.625, 0.375, 0.625, 0.375, 0.625, 0.4066, 0.625, 0.8434, 0.625, 0.8119, 0.625, 0.8119, 0.625, 0.8434, 0.625, 0.625, 0.625, 0.5, 0.625, 0.5, 0.625, 0.625, 0.3131, 0.625, 0.375, 0.625, 0.375, 0.75, 0.3131, 0.75, 0.2925, 0.625, 0.2925, 0.7106, 0.2925, 0.7106, 0.2925, 0.625, 0.375, 0.4381, 0.375, 0.5, 0.375, 0.5, 0.375, 0.4381, 0.375, 0.75, 0.375, 0.8119, 0.375, 0.8119, 0.375, 0.75, 0.375, 0.8434, 0.375, 0.875, 0.375, 0.875, 0.375, 0.8434, 0.2816, 0.5394, 0.2706, 0.5394, 0.25, 0.5, 0.2816, 0.5, 0.2706, 0.625, 0.2706, 0.7106, 0.25, 0.75, 0.25, 0.625, 0.2816, 0.7106, 0.2925, 0.7106, 0.3131, 0.75, 0.2816, 0.75, 0.2925, 0.625, 0.2925, 0.5394, 0.3131, 0.5, 0.3131, 0.625, 0.2816, 0.7106, 0.2706, 0.7106, 0.2706, 0.7106, 0.2816, 0.7106, 0.2706, 0.625, 0.2706, 0.5394, 0.2706, 0.5394, 0.2706, 0.625, 0.2816, 0.7106, 0.2706, 0.7106, 0.2706, 0.7106, 0.2816, 0.7106, 0.2816, 0.5394, 0.2925, 0.5394, 0.2925, 0.5394, 0.2816, 0.5394, 0.2816, 0.7106, 0.2706, 0.7106, 0.2706, 0.7106, 0.2816, 0.7106, 0.2706, 0.625, 0.2706, 0.5394, 0.2706, 0.5394, 0.2706, 0.625, 0.2925, 0.625, 0.2925, 0.7106, 0.2925, 0.7106, 0.2925, 0.625, 0.2816, 0.5394, 0.2925, 0.5394, 0.2925, 0.5394, 0.2816, 0.5394, 0.2925, 0.625, 0.2925, 0.7106, 0.2925, 0.7106, 0.2925, 0.625, 0.2706, 0.625, 0.2706, 0.5394, 0.2706, 0.5394, 0.2706, 0.625, 0.2925, 0.625, 0.2925, 0.7106, 0.2925, 0.7106, 0.2925, 0.625, 0.2816, 0.5394, 0.2925, 0.5394, 0.2925, 0.5394, 0.2816, 0.5394, 0.2816, 0.7106, 0.2706, 0.7106, 0.2706, 0.7106, 0.2816, 0.7106, 0.2816, 0.5394, 0.2925, 0.5394, 0.2925, 0.5394, 0.2816, 0.5394, 0.2816, 0.7106, 0.2706, 0.7106, 0.2706, 0.7106, 0.2816, 0.7106, 0.2706, 0.625, 0.2706, 0.5394, 0.2706, 0.5394, 0.2706, 0.625, 0.2706, 0.625, 0.2706, 0.5394, 0.2706, 0.5394, 0.2706, 0.625, 0.2706, 0.625, 0.2706, 0.5394, 0.2706, 0.5394, 0.2706, 0.625, 0.2925, 0.625, 0.2925, 0.7106, 0.2925, 0.7106, 0.2925, 0.625, 0.2816, 0.5394, 0.2925, 0.5394, 0.2925, 0.5394, 0.2816, 0.5394, 0.2925, 0.625, 0.2925, 0.7106, 0.2925, 0.7106, 0.2925, 0.625, 0.2925, 0.625, 0.2925, 0.7106, 0.2925, 0.7106, 0.2925, 0.625, 0.2816, 0.5394, 0.2925, 0.5394, 0.2925, 0.5394, 0.2816, 0.5394, 0.2816, 0.7106, 0.2706, 0.7106, 0.2706, 0.7106, 0.2816, 0.7106, 0.2816, 0.625, 0.2925, 0.625, 0.2925, 0.7106, 0.2816, 0.7106, 0.2816, 0.5394, 0.2925, 0.5394, 0.2925, 0.5394, 0.2816, 0.5394, 0.2925, 0.7106, 0.2925, 0.7106, 0.2871, 0.7106, 0.2871, 0.7106, 0.2706, 0.625, 0.2706, 0.5394, 0.2706, 0.5394, 0.2706, 0.625, 0.2807, 0.7106, 0.2742, 0.7106, 0.2742, 0.7106, 0.2807, 0.7106, 0.2816, 0.7106, 0.2925, 0.7106, 0.2871, 0.7106, 0.2807, 0.7106, 0.2706, 0.7106, 0.2706, 0.7106, 0.2742, 0.7106, 0.2742, 0.7106, 0.2816, 0.7106, 0.2706, 0.7106, 0.2742, 0.7106, 0.2807, 0.7106, 0.2925, 0.7106, 0.2816, 0.7106, 0.2807, 0.7106, 0.2871, 0.7106, 0.2706, 0.7106, 0.2816, 0.7106, 0.2807, 0.7106, 0.2742, 0.7106, 0.2871, 0.7106, 0.2807, 0.7106, 0.2807, 0.7106, 0.2871, 0.7106, 0.2706, 0.5394, 0.2816, 0.5394, 0.2816, 0.5394, 0.2706, 0.5394, 0.2706, 0.625, 0.2816, 0.625, 0.2816, 0.7106, 0.2706, 0.7106, 0.2925, 0.7106, 0.2816, 0.7106, 0.2816, 0.7106, 0.2925, 0.7106, 0.2706, 0.5394, 0.2816, 0.5394, 0.2816, 0.5394, 0.2706, 0.5394, 0.2706, 0.5394, 0.2816, 0.5394, 0.2816, 0.5394, 0.2706, 0.5394, 0.2925, 0.7106, 0.2816, 0.7106, 0.2816, 0.7106, 0.2925, 0.7106, 0.2706, 0.5394, 0.2816, 0.5394, 0.2816, 0.5394, 0.2706, 0.5394, 0.2925, 0.7106, 0.2816, 0.7106, 0.2816, 0.7106, 0.2925, 0.7106, 0.2706, 0.5394, 0.2816, 0.5394, 0.2816, 0.5394, 0.2706, 0.5394, 0.2706, 0.5394, 0.2816, 0.5394, 0.2816, 0.5394, 0.2706, 0.5394, 0.2925, 0.7106, 0.2816, 0.7106, 0.2816, 0.7106, 0.2925, 0.7106, 0.2706, 0.5394, 0.2816, 0.5394, 0.2816, 0.5394, 0.2706, 0.5394, 0.2925, 0.7106, 0.2816, 0.7106, 0.2816, 0.7106, 0.2925, 0.7106, 0.2925, 0.7106, 0.2816, 0.7106, 0.2816, 0.7106, 0.2925, 0.7106, 0.2706, 0.7106, 0.2816, 0.7106, 0.2816, 0.75, 0.25, 0.75, 0.2925, 0.5394, 0.2816, 0.5394, 0.2816, 0.5, 0.3131, 0.5, 0.375, 0.8119, 0.375, 0.8434, 0.375, 0.8434, 0.375, 0.8119, 0.625, 0.875, 0.625, 0.8434, 0.625, 0.8434, 0.625, 0.875, 0.625, 0.4381, 0.625, 0.4066, 0.625, 0.4066, 0.625, 0.4381, 0.6869, 0.6697, 0.7184, 0.625, 0.7184, 0.75, 0.6869, 0.75, 0.625, 0.875, 0.625, 0.8434, 0.625, 0.8434, 0.625, 0.875, 0.625, 0.4381, 0.625, 0.4066, 0.625, 0.4066, 0.625, 0.4381, 0.625, 0.4381, 0.625, 0.4066, 0.625, 0.4066, 0.625, 0.4381, 0.375, 0.375, 0.375, 0.4066, 0.375, 0.4066, 0.375, 0.375, 0.375, 0.375, 0.625, 0.375, 0.625, 0.4066, 0.375, 0.4066, 0.625, 0.875, 0.625, 0.8434, 0.625, 0.8434, 0.625, 0.875, 0.375, 0.8119, 0.625, 0.8119, 0.625, 0.8434, 0.375, 0.8434, 0.6869, 0.5, 0.7184, 0.5, 0.7184, 0.625, 0.6869, 0.6697, 0.2706, 0.5394, 0.2816, 0.5394, 0.2816, 0.625, 0.2706, 0.625, 0.2706, 0.7106, 0.2706, 0.625, 0.2706, 0.625, 0.2706, 0.7106, 0.2816, 0.5394, 0.2925, 0.5394, 0.2925, 0.625, 0.2816, 0.625, 0.2925, 0.5394, 0.2925, 0.625, 0.2925, 0.625, 0.2925, 0.5394, 0.2925, 0.5394, 0.2925, 0.625, 0.2925, 0.625, 0.2925, 0.5394, 0.2925, 0.5394, 0.2925, 0.625, 0.2925, 0.625, 0.2925, 0.5394, 0.2706, 0.7106, 0.2706, 0.625, 0.2706, 0.625, 0.2706, 0.7106, 0.2706, 0.7106, 0.2706, 0.625, 0.2706, 0.625, 0.2706, 0.7106, 0.2706, 0.7106, 0.2706, 0.625, 0.2706, 0.625, 0.2706, 0.7106, 0.2925, 0.5394, 0.2925, 0.625, 0.2925, 0.625, 0.2925, 0.5394, 0.2706, 0.7106, 0.2706, 0.625, 0.2706, 0.625, 0.2706, 0.7106, 0.2925, 0.5394, 0.2925, 0.625, 0.2925, 0.625, 0.2925, 0.5394, 0.2925, 0.5394, 0.2925, 0.625, 0.2925, 0.625, 0.2925, 0.5394, 0.2706, 0.7106, 0.2706, 0.625, 0.2706, 0.625, 0.2706, 0.7106, 0.2706, 0.7106, 0.2706, 0.625, 0.2706, 0.625, 0.2706, 0.7106, 0.2925, 0.7106, 0.2925, 0.625, 0.3131, 0.625, 0.3131, 0.75, 0.2706, 0.5394, 0.2706, 0.625, 0.25, 0.625, 0.25, 0.5, 0.2925, 0.5394, 0.2925, 0.625, 0.2925, 0.625, 0.2925, 0.5394, 0.3131, 0.5, 0.375, 0.5, 0.375, 0.625, 0.3131, 0.625, 0.625, 0.75, 0.625, 0.625, 0.625, 0.625, 0.625, 0.75, 0.625, 0.5, 0.6869, 0.5, 0.6869, 0.6697, 0.625, 0.625, 0.7184, 0.625, 0.7184, 0.5, 0.7184, 0.5, 0.7184, 0.625, 0.625, 0.75, 0.625, 0.625, 0.625, 0.625, 0.625, 0.75, 0.625, 0.75, 0.625, 0.625, 0.625, 0.625, 0.625, 0.75, 0.375, 0.5, 0.625, 0.5, 0.625, 0.625, 0.375, 0.625, 0.375, 0.5, 0.375, 0.625, 0.375, 0.625, 0.375, 0.5, 0.7184, 0.5, 0.75, 0.5, 0.75, 0.625, 0.7184, 0.625, 0.75, 0.625, 0.7184, 0.625, 0.7184, 0.625, 0.75, 0.625, 0.625, 0.4066, 0.625, 0.375, 0.625, 0.375, 0.625, 0.4066, 0.625, 0.5288, 0.625, 0.5288, 0.625, 0.5, 0.625, 0.5, 0.625, 0.5288, 0.625, 0.5962, 0.625, 0.625, 0.625, 0.5, 0.625, 0.5962, 0.625, 0.5288, 0.625, 0.5, 0.625, 0.625, 0.625, 0.5962, 0.625, 0.5962, 0.625, 0.625, 0.625, 0.625, 0.625, 0.5288, 0.625, 0.5962, 0.625, 0.5962, 0.625, 0.5288, 0.625, 0.5962, 0.625, 0.5288, 0.625, 0.5288, 0.625, 0.5962, 0.625, 0.5288, 0.625, 0.5962, 0.625, 0.5962, 0.625, 0.5288, 0.625, 0.5288, 0.625, 0.5288, 0.625, 0.5288, 0.625, 0.5288, 0.625, 0.5288, 0.625, 0.5962, 0.625, 0.5962, 0.625, 0.5288, 0.625, 0.5288, 0.625, 0.5288, 0.625, 0.5288, 0.625, 0.5288, 0.625, 0.5962, 0.625, 0.5962, 0.625, 0.5962, 0.625, 0.5962, 0.625, 0.5962, 0.625, 0.5288, 0.625, 0.5288, 0.625, 0.5962, 0.625, 0.5962, 0.625, 0.5962, 0.625, 0.5962, 0.625, 0.5962, 0.625, 0.5288, 0.625, 0.5288, 0.625, 0.5288, 0.625, 0.5288, 0.625, 0.5962, 0.625, 0.5962, 0.625, 0.5962, 0.625, 0.5962, 0.625, 0.5962, 0.625, 0.5288, 0.625, 0.5288, 0.625, 0.5962, 0.625, 0.5288, 0.625, 0.5962, 0.625, 0.5962, 0.625, 0.5288, 0.625, 0.5962, 0.625, 0.5288, 0.625, 0.5288, 0.625, 0.5962, 0.625, 0.5288, 0.625, 0.5962, 0.625, 0.5962, 0.625, 0.5288, 0.625, 0.5288, 0.625, 0.5288, 0.625, 0.5288, 0.625, 0.5288, 0.625, 0.5962, 0.625, 0.5962, 0.625, 0.5962, 0.625, 0.5962, 0.625, 0.5288, 0.625, 0.5288, 0.625, 0.5288, 0.625, 0.5288, 0.625, 0.5962, 0.625, 0.5962, 0.625, 0.5962, 0.625, 0.5962, 0.625, 0.5962, 0.625, 0.5288, 0.625, 0.5288, 0.625, 0.5962, 0.625, 0.5962, 0.625, 0.5962, 0.625, 0.5962, 0.625, 0.5962, 0.625, 0.5962, 0.625, 0.5288, 0.625, 0.5288, 0.625, 0.5962, 0.625, 0.5288, 0.625, 0.5962, 0.625, 0.5962, 0.625, 0.5288, 0.625, 0.5288, 0.625, 0.5288, 0.625, 0.5288, 0.625, 0.5288, 0.625, 0.5962, 0.625, 0.5288, 0.625, 0.5288, 0.625, 0.5962, 0.625, 0.5962, 0.625, 0.5288, 0.625, 0.5288, 0.625, 0.5962, 0.625, 0.5288, 0.625, 0.5962, 0.625, 0.5962, 0.625, 0.5288, 0.625, 0.5288, 0.625, 0.5288, 0.625, 0.5288, 0.625, 0.5288, 0.625, 0.5288, 0.625, 0.5288, 0.625, 0.5288, 0.625, 0.5288, 0.625, 0.5288, 0.625, 0.5962, 0.625, 0.5962, 0.625, 0.5288, 0.625, 0.5962, 0.625, 0.5288, 0.625, 0.5288, 0.625, 0.5962, 0.625, 0.5962, 0.625, 0.5962, 0.625, 0.5962, 0.625, 0.5962, 0.625, 0.5962, 0.625, 0.5962, 0.625, 0.5962, 0.625, 0.5962, 0.625, 0.5962, 0.625, 0.5962, 0.625, 0.5962, 0.625, 0.5962, 0.625, 0.5962, 0.625, 0.5962, 0.625, 0.5962, 0.625, 0.5962, 0.625, 0.5962, 0.625, 0.5962, 0.625, 0.5962, 0.625, 0.5962, 0.625, 0.5962, 0.625, 0.5962, 0.625, 0.5962, 0.625, 0.5962, 0.625, 0.5962, 0.625, 0.5962, 0.625, 0.5962, 0.625, 0.5962, 0.625, 0.5962, 0.625, 0.5962, 0.625, 0.5962, 0.625, 0.5962, 0.625, 0.5962, 0.625, 0.5962, 0.625, 0.5962, 0.625, 0.5962])
me_cube_002.materials.append(mat_material_001)
me_cube_002.materials.append(mat_skin)
me_cube_002.materials.append(mat_top)
me_cube_002.materials.append(mat_trousers)
me_cube_002.materials.append(mat_shoes)
me_cube_002.use_mirror_vertex_groups = False
me_cube_002.update()
arm_metarig = bpy.data.armatures.new('metarig')  # bones are not reproduced

# ---- objects
ob_cube = bpy.data.objects.new('Cube', me_cube_001)
ob_camera = bpy.data.objects.new('Camera', cam_camera)
ob_light = bpy.data.objects.new('Light', light_light)
ob_metarig = bpy.data.objects.new('metarig', arm_metarig)
ob_cube_001 = bpy.data.objects.new('Cube.001', me_cube_002)

# ---- transforms, parenting, visibility, modifiers, constraints
ob_cube.location = (0.0, 0.0, 4.0)
ob_camera.location = (7.359, -6.926, 4.958)
ob_camera.rotation_euler = (1.109, 0.0, 0.8149)
ob_camera.lock_rotations_4d = False
ob_camera.empty_display_type = 'ARROWS'
ob_camera.color = (0.0, 0.0, 0.0, 0.0)
ob_camera.display_type = 'WIRE'
ob_camera.lineart.crease_threshold = 0.0
ob_light.location = (4.076, 1.005, 5.904)
ob_light.rotation_euler = (0.6503, 0.05522, 1.866)
ob_light.lock_rotations_4d = False
ob_light.empty_display_type = 'ARROWS'
ob_light.color = (0.0, 0.0, 0.0, 0.0)
ob_light.lineart.crease_threshold = 0.0
ob_metarig.location = (-6.003, 0.0, 0.0)
ob_cube_001.parent = ob_metarig
ob_cube_001.location = (0.0, 0.0, 0.9963)
_vg = ob_cube_001.vertex_groups.new(name='spine')
for _i, _w in zip([0, 1, 4, 7, 9, 10, 32, 34, 36, 38, 72, 75, 82, 103], [0.01074, 0.1542, 0.6729, 0.07587, 0.05949, 0.5429, 0.06591, 0.2338, 0.122, 0.001951, 0.6503, 0.06714, 0.1381, 0.005582]): _vg.add([_i], _w, 'REPLACE')
_vg = ob_cube_001.vertex_groups.new(name='spine.001')
for _i, _w in zip([0, 1, 2, 3, 4, 5, 6, 7, 8, 9, 10, 11, 12, 13, 14, 15, 16, 17, 19, 21, 23, 32, 34, 72, 73, 74, 75, 76, 77, 78, 79, 102, 103, 104, 135, 136], [0.6587, 0.07129, 0.6904, 0.0344, 0.07374, 0.7015, 0.06815, 0.6995, 0.05066, 0.678, 0.07663, 0.7088, 0.08406, 0.4798, 0.2482, 0.4974, 0.5011, 0.3829, 0.0007855, 0.008332, 0.02042, 0.01002, 0.004036, 0.07055, 0.7167, 0.0578, 0.7042, 0.5009, 0.2773, 0.001594, 0.003352, 0.6893, 0.0399, 0.1105, 0.2562, 0.4194]): _vg.add([_i], _w, 'REPLACE')
_vg = ob_cube_001.vertex_groups.new(name='spine.003')
for _i, _w in zip([0, 2, 5, 7, 9, 11, 12, 13, 14, 15, 16, 17, 20, 23, 73, 75, 76, 77, 79, 102, 104, 135, 136, 139], [0.148, 0.1283, 0.1301, 0.1534, 0.1579, 0.1251, 0.1422, 0.372, 0.5706, 0.3831, 0.3785, 0.5034, 0.09125, 0.3591, 0.1234, 0.1505, 0.3896, 0.5837, 0.1796, 0.1256, 0.1055, 0.4633, 0.3623, 0.008964]): _vg.add([_i], _w, 'REPLACE')
_vg = ob_cube_001.vertex_groups.new(name='spine.004')
for _i, _w in zip([20, 21, 22, 23, 24, 25, 26, 27, 28, 29, 78, 79, 80, 81, 106, 107, 108, 129, 134], [0.06542, 0.0147, 0.05155, 0.1461, 0.2853, 0.2623, 0.4025, 0.3319, 0.791, 0.9426, 0.04288, 0.1133, 0.6459, 0.8655, 0.2662, 0.9138, 0.3802, 0.8312, 0.006051]): _vg.add([_i], _w, 'REPLACE')
_vg = ob_cube_001.vertex_groups.new(name='spine.006')
for _i, _w in zip([129, 130, 131, 132, 133], [0.001566, 0.9871, 0.9795, 0.9898, 0.9758]): _vg.add([_i], _w, 'REPLACE')
_vg = ob_cube_001.vertex_groups.new(name='shoulder.L')
for _i, _w in zip([12, 16, 18, 19, 20, 21, 22, 23, 24, 25, 26, 27, 28, 76, 78, 79, 80, 81, 104, 105, 106, 107, 108, 129, 134, 137, 138, 139, 140], [0.2037, 0.03762, 0.4704, 0.2502, 0.1982, 0.2624, 0.5063, 0.06822, 0.5895, 0.5603, 0.4721, 0.4896, 0.1239, 0.0239, 0.5903, 0.1005, 0.236, 0.07313, 0.1729, 0.1926, 0.6116, 0.03781, 0.499, 0.1042, 0.648, 0.7596, 0.05371, 0.04873, 0.02639]): _vg.add([_i], _w, 'REPLACE')
_vg = ob_cube_001.vertex_groups.new(name='upper_arm.L')
for _i, _w in zip([0, 1, 2, 3, 7, 9, 10, 12, 13, 14, 17, 18, 19, 20, 24, 25, 26, 31, 32, 33, 34, 36, 38, 42, 72, 75, 77, 79, 82, 84, 102, 103, 104, 105, 106, 108, 109, 111, 113, 134, 135, 136, 137, 138, 139, 140, 141, 142, 143, 144, 145, 146, 147, 148, 149, 152, 153], [0.005547, 0.0, 0.001038, 0.0, 0.0, 0.0, 0.0, 0.001425, 0.0001306, 6.495e-05, 0.0, 0.02718, 0.0003183, 0.0001203, 0.002495, 0.004107, 0.009612, 0.0, 0.0, 0.0, 0.0, 0.0, 0.0, 0.0, 0.0, 0.0, 0.008986, 0.005831, 0.0, 0.0, 0.005575, 0.0, 0.0006377, 0.01341, 0.0004612, 0.0, 0.0, 0.0, 0.0, 5.751e-07, 6.324e-07, 1.198e-08, 0.003797, 0.9202, 0.8526, 0.8831, 0.9755, 0.9401, 0.9435, 0.8994, 0.8926, 0.1785, 0.1423, 0.268, 0.2735, 0.01879, 0.02221]): _vg.add([_i], _w, 'REPLACE')
_vg = ob_cube_001.vertex_groups.new(name='forearm.L')
for _i, _w in zip([142, 143, 144, 145, 146, 147, 148, 149, 150, 151, 152, 153, 154, 155, 156, 157, 166, 167, 168, 169, 172, 173], [0.05895, 0.05509, 0.09846, 0.1062, 0.8212, 0.8573, 0.7306, 0.7253, 0.9879, 0.9924, 0.9626, 0.961, 0.9749, 0.9703, 0.8551, 0.8717, 0.2627, 0.2512, 0.9087, 0.9151, 0.07953, 0.06391]): _vg.add([_i], _w, 'REPLACE')
_vg = ob_cube_001.vertex_groups.new(name='hand.L')
for _i, _w in zip([155, 156, 157, 158, 159, 160, 161, 162, 163, 164, 165, 166, 167, 168, 169, 170, 171, 172, 173, 174, 175, 176, 177], [0.009138, 0.1445, 0.1279, 0.9888, 0.9882, 0.9965, 0.9981, 0.9998, 0.9998, 1.0, 1.0, 0.7372, 0.7487, 0.09128, 0.08491, 1.0, 0.9962, 0.9204, 0.9361, 0.9989, 0.9989, 0.9992, 0.999]): _vg.add([_i], _w, 'REPLACE')
_vg = ob_cube_001.vertex_groups.new(name='shoulder.R')
for _i, _w in zip([21, 22, 28, 78], [0.02646, 0.318, 0.01421, 0.1064]): _vg.add([_i], _w, 'REPLACE')
_vg = ob_cube_001.vertex_groups.new(name='upper_arm.R')
for _i, _w in zip([0, 4, 7, 10, 12, 17, 18, 23, 34, 36, 38, 72, 75, 77, 79, 82, 84, 102, 104, 105, 134, 135, 136, 137, 138, 139, 140, 141], [2.407e-05, 0.0, 0.0, 0.0, 0.0, 0.0, 0.0, 0.0, 0.0, 0.0, 0.0, 0.0, 0.0, 0.0, 0.0, 0.0, 0.0, 0.0, 0.0, 0.0, 0.0, 0.0, 0.0, 0.0, 0.0, 0.0, 0.0, 0.0]): _vg.add([_i], _w, 'REPLACE')
_vg = ob_cube_001.vertex_groups.new(name='forearm.R')
_vg = ob_cube_001.vertex_groups.new(name='hand.R')
_vg = ob_cube_001.vertex_groups.new(name='breast.L')
for _i, _w in zip([0, 12, 13, 14, 15, 17, 18, 19, 20, 21, 22, 23, 24, 25, 26, 27, 28, 76, 77, 78, 79, 80, 81, 104, 106, 108, 134, 135, 136, 137, 139], [0.006259, 0.1936, 0.05132, 0.08142, 0.03584, 0.05133, 0.126, 0.6258, 0.5686, 0.602, 0.07933, 0.3661, 0.06725, 0.1256, 0.07338, 0.1288, 0.00714, 0.0002529, 0.06475, 0.2044, 0.5469, 0.06389, 0.002533, 0.04936, 0.06736, 0.07438, 0.1413, 0.1143, 0.02213, 0.06448, 0.02697]): _vg.add([_i], _w, 'REPLACE')
_vg = ob_cube_001.vertex_groups.new(name='breast.R')
_vg = ob_cube_001.vertex_groups.new(name='pelvis.L')
for _i, _w in zip([0, 1, 2, 3, 4, 5, 6, 8, 9, 10, 11, 30, 31, 32, 33, 34, 35, 36, 37, 38, 39, 41, 72, 73, 74, 82, 83, 84, 85, 102, 103, 109, 110, 111, 112, 113], [0.05121, 0.2596, 0.1176, 0.8902, 0.1332, 0.1113, 0.6836, 0.8782, 0.004753, 0.1265, 0.1164, 0.2402, 0.7461, 0.3178, 0.07319, 0.5276, 0.6315, 0.2005, 0.4884, 0.4999, 0.7835, 0.01057, 0.1251, 0.1104, 0.8182, 0.526, 0.7533, 0.1287, 0.2368, 0.09157, 0.7687, 0.4434, 0.31, 0.1166, 0.4867, 0.05577]): _vg.add([_i], _w, 'REPLACE')
_vg = ob_cube_001.vertex_groups.new(name='pelvis.R')
for _i, _w in zip([6, 8, 34, 35, 37, 38, 74, 83, 110, 112], [0.2029, 0.006413, 0.06589, 0.2542, 0.04625, 0.01295, 0.08013, 0.07263, 0.04748, 0.3459]): _vg.add([_i], _w, 'REPLACE')
_vg = ob_cube_001.vertex_groups.new(name='thigh.L')
for _i, _w in zip([0, 1, 3, 4, 6, 8, 9, 10, 30, 31, 32, 33, 34, 35, 36, 37, 38, 39, 40, 41, 42, 43, 44, 45, 46, 47, 48, 49, 50, 51, 52, 53, 72, 74, 82, 83, 84, 85, 86, 87, 88, 89, 90, 91, 103, 109, 110, 111, 112, 113, 114, 115, 116, 117, 118, 119, 120], [0.04239, 0.4913, 0.04293, 0.08877, 0.007929, 0.01019, 0.01116, 0.2279, 0.747, 0.2222, 0.5738, 0.8965, 0.1382, 0.09106, 0.6429, 0.4554, 0.4383, 0.1804, 0.9721, 0.9651, 0.9975, 0.9874, 0.9133, 0.9201, 0.9486, 0.961, 0.3021, 0.2889, 0.2162, 0.1785, 0.02626, 0.01983, 0.1281, 0.01008, 0.2961, 0.157, 0.8559, 0.7408, 0.9935, 0.9807, 0.9371, 0.9508, 0.2433, 0.2065, 0.1446, 0.5105, 0.6307, 0.8766, 0.1462, 0.9509, 0.9719, 0.998, 0.9196, 0.9821, 0.2842, 0.08988, 0.02072]): _vg.add([_i], _w, 'REPLACE')
_vg = ob_cube_001.vertex_groups.new(name='shin.L')
for _i, _w in zip([44, 45, 46, 47, 48, 49, 50, 51, 52, 53, 54, 55, 56, 57, 58, 59, 60, 61, 62, 66, 88, 89, 90, 91, 92, 93, 94, 95, 96, 116, 118, 119, 120, 121, 122, 123, 124, 125, 126], [0.08629, 0.07942, 0.05137, 0.02779, 0.697, 0.7087, 0.7837, 0.8207, 0.9594, 0.9573, 0.9844, 0.985, 0.8691, 0.2771, 0.9672, 0.2601, 0.4671, 0.0567, 0.4797, 0.01123, 0.06278, 0.04804, 0.7564, 0.7921, 0.9769, 0.977, 0.9718, 0.1489, 0.5189, 0.07993, 0.7143, 0.91, 0.9604, 0.9966, 0.7218, 0.8568, 0.2281, 0.1529, 0.0165]): _vg.add([_i], _w, 'REPLACE')
_vg = ob_cube_001.vertex_groups.new(name='foot.L')
for _i, _w in zip([56, 57, 58, 59, 60, 61, 62, 63, 64, 65, 66, 67, 68, 69, 70, 71, 94, 95, 96, 97, 98, 99, 100, 101, 122, 123, 124, 125, 126, 127, 128], [0.1195, 0.7125, 0.01183, 0.737, 0.4217, 0.8802, 0.4584, 0.9582, 0.05282, 0.8214, 0.1143, 0.921, 0.07158, 0.05179, 0.0507, 0.02143, 0.001613, 0.8472, 0.4331, 0.9629, 0.0352, 0.9077, 0.04556, 0.02066, 0.2681, 0.142, 0.6816, 0.8249, 0.3722, 0.7064, 0.6417]): _vg.add([_i], _w, 'REPLACE')
_vg = ob_cube_001.vertex_groups.new(name='toe.L')
for _i, _w in zip([61, 65, 67, 68, 69, 70, 71, 99, 100, 101], [0.03193, 0.0532, 0.0183, 0.9227, 0.9464, 0.9432, 0.9624, 0.02406, 0.9499, 0.962]): _vg.add([_i], _w, 'REPLACE')
_vg = ob_cube_001.vertex_groups.new(name='heel.02.L')
for _i, _w in zip([60, 62, 64, 65, 66, 67, 96, 98, 99, 124, 126, 127, 128], [0.1095, 0.06159, 0.9235, 0.1106, 0.8537, 0.0291, 0.04563, 0.9422, 0.05094, 0.08196, 0.5792, 0.2609, 0.3335]): _vg.add([_i], _w, 'REPLACE')
_vg = ob_cube_001.vertex_groups.new(name='thigh.R')
_vg = ob_cube_001.vertex_groups.new(name='shin.R')
_vg = ob_cube_001.vertex_groups.new(name='foot.R')
_vg = ob_cube_001.vertex_groups.new(name='toe.R')
_vg = ob_cube_001.vertex_groups.new(name='heel.02.R')
_m = ob_cube_001.modifiers.new('Mirror', 'MIRROR')
_m = ob_cube_001.modifiers.new('Armature', 'ARMATURE')
_m.object = ob_metarig

# ---- collection membership
col_collection.objects.link(ob_cube)
col_cam_light.objects.link(ob_camera)
col_cam_light.objects.link(ob_light)
col_scale_reference.objects.link(ob_metarig)
col_scale_reference.objects.link(ob_cube_001)

# ---- scene / render settings (as saved in the file)
scene.camera = ob_camera
scene.frame_start = 1; scene.frame_end = 250; scene.frame_set(1)
scene.render.engine = 'BLENDER_EEVEE_NEXT'
bpy.context.view_layer.update()
